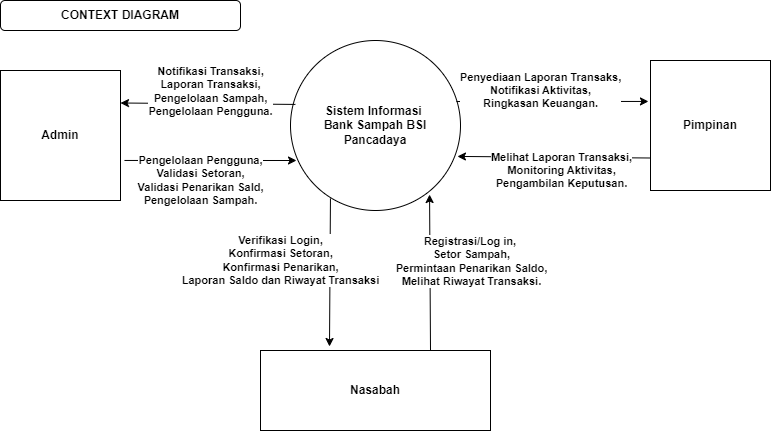

The diagram above was exported from draw.io. Its source (the exported page's mxGraphModel, read from the mxfile embedded in the PNG):
<mxGraphModel dx="880" dy="472" grid="1" gridSize="10" guides="1" tooltips="1" connect="1" arrows="1" fold="1" page="1" pageScale="1" pageWidth="827" pageHeight="1169" math="0" shadow="0">
  <root>
    <mxCell id="0" />
    <mxCell id="1" parent="0" />
    <mxCell id="X9IefgS9nKxtLethnfsU-1" value="&lt;b&gt;Sistem Informasi&amp;nbsp;&lt;/b&gt;&lt;div&gt;&lt;b&gt;Bank Sampah BSI Pancadaya&lt;/b&gt;&lt;/div&gt;" style="ellipse;whiteSpace=wrap;html=1;aspect=fixed;" vertex="1" parent="1">
      <mxGeometry x="300" y="250" width="170" height="170" as="geometry" />
    </mxCell>
    <mxCell id="X9IefgS9nKxtLethnfsU-2" value="&lt;b&gt;Admin&lt;/b&gt;" style="rounded=0;whiteSpace=wrap;html=1;" vertex="1" parent="1">
      <mxGeometry x="10" y="280" width="120" height="130" as="geometry" />
    </mxCell>
    <mxCell id="X9IefgS9nKxtLethnfsU-3" value="&lt;b&gt;Nasabah&lt;/b&gt;" style="rounded=0;whiteSpace=wrap;html=1;" vertex="1" parent="1">
      <mxGeometry x="270" y="560" width="230" height="80" as="geometry" />
    </mxCell>
    <mxCell id="X9IefgS9nKxtLethnfsU-4" value="&lt;b&gt;Pimpinan&lt;/b&gt;" style="rounded=0;whiteSpace=wrap;html=1;" vertex="1" parent="1">
      <mxGeometry x="660" y="270" width="120" height="130" as="geometry" />
    </mxCell>
    <mxCell id="X9IefgS9nKxtLethnfsU-5" value="" style="endArrow=classic;html=1;rounded=0;exitX=0.029;exitY=0.376;exitDx=0;exitDy=0;exitPerimeter=0;entryX=1;entryY=0.25;entryDx=0;entryDy=0;" edge="1" parent="1" source="X9IefgS9nKxtLethnfsU-1" target="X9IefgS9nKxtLethnfsU-2">
      <mxGeometry width="50" height="50" relative="1" as="geometry">
        <mxPoint x="390" y="500" as="sourcePoint" />
        <mxPoint x="440" y="450" as="targetPoint" />
      </mxGeometry>
    </mxCell>
    <mxCell id="X9IefgS9nKxtLethnfsU-15" value="&lt;b&gt;Notifikasi Transaksi,&lt;/b&gt;&lt;div&gt;&lt;b&gt;Laporan Transaksi,&lt;br&gt;&lt;/b&gt;&lt;/div&gt;&lt;div&gt;&lt;b&gt;Pengelolaan Sampah,&lt;br&gt;&lt;/b&gt;&lt;/div&gt;&lt;div&gt;&lt;b&gt;Pengelolaan Pengguna.&lt;/b&gt;&lt;br&gt;&lt;/div&gt;" style="edgeLabel;html=1;align=center;verticalAlign=middle;resizable=0;points=[];" vertex="1" connectable="0" parent="X9IefgS9nKxtLethnfsU-5">
      <mxGeometry x="0.1425" relative="1" as="geometry">
        <mxPoint x="15" y="-13" as="offset" />
      </mxGeometry>
    </mxCell>
    <mxCell id="X9IefgS9nKxtLethnfsU-6" value="" style="endArrow=classic;html=1;rounded=0;exitX=0;exitY=0.75;exitDx=0;exitDy=0;entryX=0.982;entryY=0.682;entryDx=0;entryDy=0;entryPerimeter=0;" edge="1" parent="1" source="X9IefgS9nKxtLethnfsU-4" target="X9IefgS9nKxtLethnfsU-1">
      <mxGeometry width="50" height="50" relative="1" as="geometry">
        <mxPoint x="625" y="371" as="sourcePoint" />
        <mxPoint x="460" y="370" as="targetPoint" />
      </mxGeometry>
    </mxCell>
    <mxCell id="X9IefgS9nKxtLethnfsU-16" value="&lt;b&gt;Melihat Laporan Transaksi,&lt;/b&gt;&lt;div&gt;&lt;b&gt;Monitoring Aktivitas,&lt;br&gt;&lt;/b&gt;&lt;/div&gt;&lt;div&gt;&lt;b&gt;Pengambilan Keputusan.&lt;/b&gt;&lt;br&gt;&lt;/div&gt;" style="edgeLabel;html=1;align=center;verticalAlign=middle;resizable=0;points=[];" vertex="1" connectable="0" parent="X9IefgS9nKxtLethnfsU-6">
      <mxGeometry x="0.067" relative="1" as="geometry">
        <mxPoint x="13" y="13" as="offset" />
      </mxGeometry>
    </mxCell>
    <mxCell id="X9IefgS9nKxtLethnfsU-7" value="" style="endArrow=classic;html=1;rounded=0;entryX=0.818;entryY=0.906;entryDx=0;entryDy=0;entryPerimeter=0;" edge="1" parent="1" target="X9IefgS9nKxtLethnfsU-1">
      <mxGeometry width="50" height="50" relative="1" as="geometry">
        <mxPoint x="440" y="560" as="sourcePoint" />
        <mxPoint x="430" y="409" as="targetPoint" />
      </mxGeometry>
    </mxCell>
    <mxCell id="X9IefgS9nKxtLethnfsU-12" value="&lt;b&gt;Registrasi/Log in,&amp;nbsp;&lt;/b&gt;&lt;div&gt;&lt;b&gt;Setor Sampah,&lt;br&gt;&lt;/b&gt;&lt;/div&gt;&lt;div&gt;&lt;b&gt;Permintaan Penarikan Saldo,&lt;br&gt;&lt;/b&gt;&lt;/div&gt;&lt;div&gt;&lt;b&gt;Melihat Riwayat Transaksi.&lt;/b&gt;&lt;br&gt;&lt;/div&gt;" style="edgeLabel;html=1;align=center;verticalAlign=middle;resizable=0;points=[];" vertex="1" connectable="0" parent="X9IefgS9nKxtLethnfsU-7">
      <mxGeometry x="0.3079" relative="1" as="geometry">
        <mxPoint x="41" y="12" as="offset" />
      </mxGeometry>
    </mxCell>
    <mxCell id="X9IefgS9nKxtLethnfsU-9" value="" style="endArrow=classic;html=1;rounded=0;exitX=0.235;exitY=0.929;exitDx=0;exitDy=0;exitPerimeter=0;entryX=0.3;entryY=-0.05;entryDx=0;entryDy=0;entryPerimeter=0;" edge="1" parent="1" source="X9IefgS9nKxtLethnfsU-1" target="X9IefgS9nKxtLethnfsU-3">
      <mxGeometry width="50" height="50" relative="1" as="geometry">
        <mxPoint x="385" y="471" as="sourcePoint" />
        <mxPoint x="340" y="550" as="targetPoint" />
      </mxGeometry>
    </mxCell>
    <mxCell id="X9IefgS9nKxtLethnfsU-13" value="&lt;b&gt;Verifikasi Login,&lt;/b&gt;&lt;div&gt;&lt;b&gt;Konfirmasi Setoran,&lt;br&gt;&lt;/b&gt;&lt;/div&gt;&lt;div&gt;&lt;b&gt;Konfirmasi Penarikan,&lt;br&gt;&lt;/b&gt;&lt;/div&gt;&lt;div&gt;&lt;b&gt;Laporan Saldo dan Riwayat Transaksi&lt;/b&gt;&lt;br&gt;&lt;/div&gt;" style="edgeLabel;html=1;align=center;verticalAlign=middle;resizable=0;points=[];" vertex="1" connectable="0" parent="X9IefgS9nKxtLethnfsU-9">
      <mxGeometry x="-0.3642" y="-1" relative="1" as="geometry">
        <mxPoint x="-49" y="15" as="offset" />
      </mxGeometry>
    </mxCell>
    <mxCell id="X9IefgS9nKxtLethnfsU-10" value="" style="endArrow=classic;html=1;rounded=0;exitX=1.033;exitY=0.692;exitDx=0;exitDy=0;exitPerimeter=0;" edge="1" parent="1" source="X9IefgS9nKxtLethnfsU-2">
      <mxGeometry width="50" height="50" relative="1" as="geometry">
        <mxPoint x="345" y="354" as="sourcePoint" />
        <mxPoint x="306" y="370" as="targetPoint" />
      </mxGeometry>
    </mxCell>
    <mxCell id="X9IefgS9nKxtLethnfsU-14" value="&lt;b&gt;Pengelolaan Pengguna,&lt;/b&gt;&lt;div&gt;&lt;b&gt;Validasi Setoran,&lt;br&gt;&lt;/b&gt;&lt;/div&gt;&lt;div&gt;&lt;b&gt;Validasi Penarikan Sald,&lt;br&gt;&lt;/b&gt;&lt;/div&gt;&lt;div&gt;&lt;b&gt;Pengelolaan Sampah.&lt;/b&gt;&lt;br&gt;&lt;/div&gt;" style="edgeLabel;html=1;align=center;verticalAlign=middle;resizable=0;points=[];" vertex="1" connectable="0" parent="X9IefgS9nKxtLethnfsU-10">
      <mxGeometry x="-0.2836" y="1" relative="1" as="geometry">
        <mxPoint x="14" y="21" as="offset" />
      </mxGeometry>
    </mxCell>
    <mxCell id="X9IefgS9nKxtLethnfsU-11" value="" style="endArrow=classic;html=1;rounded=0;exitX=0.976;exitY=0.359;exitDx=0;exitDy=0;exitPerimeter=0;entryX=-0.017;entryY=0.315;entryDx=0;entryDy=0;entryPerimeter=0;" edge="1" parent="1" source="X9IefgS9nKxtLethnfsU-1" target="X9IefgS9nKxtLethnfsU-4">
      <mxGeometry width="50" height="50" relative="1" as="geometry">
        <mxPoint x="355" y="364" as="sourcePoint" />
        <mxPoint x="190" y="363" as="targetPoint" />
      </mxGeometry>
    </mxCell>
    <mxCell id="X9IefgS9nKxtLethnfsU-17" value="&lt;b&gt;Penyediaan Laporan Transaks,&lt;/b&gt;&lt;div&gt;&lt;b&gt;Notifikasi Aktivitas,&lt;br&gt;&lt;/b&gt;&lt;/div&gt;&lt;div&gt;&lt;b&gt;Ringkasan Keuangan.&lt;/b&gt;&lt;br&gt;&lt;/div&gt;" style="edgeLabel;html=1;align=center;verticalAlign=middle;resizable=0;points=[];" vertex="1" connectable="0" parent="X9IefgS9nKxtLethnfsU-11">
      <mxGeometry x="-0.1764" y="1" relative="1" as="geometry">
        <mxPoint x="5" y="-10" as="offset" />
      </mxGeometry>
    </mxCell>
    <mxCell id="X9IefgS9nKxtLethnfsU-18" value="&lt;b&gt;CONTEXT DIAGRAM&lt;/b&gt;" style="rounded=1;whiteSpace=wrap;html=1;" vertex="1" parent="1">
      <mxGeometry x="10" y="210" width="240" height="30" as="geometry" />
    </mxCell>
  </root>
</mxGraphModel>